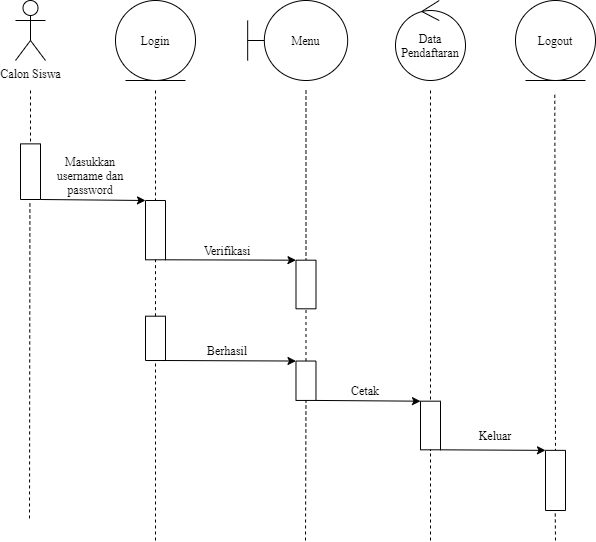

The diagram above was exported from draw.io. Its source (the exported page's mxGraphModel, read from the mxfile embedded in the PNG):
<mxGraphModel dx="768" dy="482" grid="1" gridSize="10" guides="1" tooltips="1" connect="1" arrows="1" fold="1" page="1" pageScale="1" pageWidth="827" pageHeight="1169" math="0" shadow="0">
  <root>
    <mxCell id="t7JYx9Yy5FDI5UYP1JqS-0" />
    <mxCell id="t7JYx9Yy5FDI5UYP1JqS-1" parent="t7JYx9Yy5FDI5UYP1JqS-0" />
    <mxCell id="t7JYx9Yy5FDI5UYP1JqS-2" value="Calon Siswa" style="shape=umlActor;verticalLabelPosition=bottom;verticalAlign=top;html=1;outlineConnect=0;fontFamily=Times New Roman;" vertex="1" parent="t7JYx9Yy5FDI5UYP1JqS-1">
      <mxGeometry x="170" y="160" width="30" height="60" as="geometry" />
    </mxCell>
    <mxCell id="t7JYx9Yy5FDI5UYP1JqS-3" value="" style="rounded=0;whiteSpace=wrap;html=1;fontFamily=Times New Roman;rotation=90;" vertex="1" parent="t7JYx9Yy5FDI5UYP1JqS-1">
      <mxGeometry x="157.18" y="321.19" width="55.63" height="20" as="geometry" />
    </mxCell>
    <mxCell id="t7JYx9Yy5FDI5UYP1JqS-4" value="" style="endArrow=none;dashed=1;html=1;fontFamily=Times New Roman;entryX=0;entryY=0.5;entryDx=0;entryDy=0;" edge="1" parent="t7JYx9Yy5FDI5UYP1JqS-1" target="t7JYx9Yy5FDI5UYP1JqS-3">
      <mxGeometry width="50" height="50" relative="1" as="geometry">
        <mxPoint x="185" y="250" as="sourcePoint" />
        <mxPoint x="229.99" y="277" as="targetPoint" />
      </mxGeometry>
    </mxCell>
    <mxCell id="t7JYx9Yy5FDI5UYP1JqS-5" value="Login" style="ellipse;shape=umlEntity;whiteSpace=wrap;html=1;fontFamily=Times New Roman;" vertex="1" parent="t7JYx9Yy5FDI5UYP1JqS-1">
      <mxGeometry x="270" y="160" width="80" height="80" as="geometry" />
    </mxCell>
    <mxCell id="t7JYx9Yy5FDI5UYP1JqS-6" value="" style="rounded=0;whiteSpace=wrap;html=1;fontFamily=Times New Roman;rotation=90;" vertex="1" parent="t7JYx9Yy5FDI5UYP1JqS-1">
      <mxGeometry x="280.34000000000003" y="379.65" width="59.31" height="20" as="geometry" />
    </mxCell>
    <mxCell id="t7JYx9Yy5FDI5UYP1JqS-7" value="" style="endArrow=none;dashed=1;html=1;fontFamily=Times New Roman;entryX=0;entryY=0.5;entryDx=0;entryDy=0;" edge="1" parent="t7JYx9Yy5FDI5UYP1JqS-1" target="t7JYx9Yy5FDI5UYP1JqS-6">
      <mxGeometry width="50" height="50" relative="1" as="geometry">
        <mxPoint x="310" y="250" as="sourcePoint" />
        <mxPoint x="229.99" y="287" as="targetPoint" />
      </mxGeometry>
    </mxCell>
    <mxCell id="t7JYx9Yy5FDI5UYP1JqS-8" value="" style="endArrow=classic;html=1;fontFamily=Times New Roman;exitX=1;exitY=0;exitDx=0;exitDy=0;entryX=0;entryY=1;entryDx=0;entryDy=0;" edge="1" parent="t7JYx9Yy5FDI5UYP1JqS-1" source="t7JYx9Yy5FDI5UYP1JqS-3" target="t7JYx9Yy5FDI5UYP1JqS-6">
      <mxGeometry width="50" height="50" relative="1" as="geometry">
        <mxPoint x="220" y="450" as="sourcePoint" />
        <mxPoint x="270" y="400" as="targetPoint" />
      </mxGeometry>
    </mxCell>
    <mxCell id="t7JYx9Yy5FDI5UYP1JqS-9" value="Masukkan username dan password" style="text;html=1;strokeColor=none;fillColor=none;align=center;verticalAlign=middle;whiteSpace=wrap;rounded=0;fontFamily=Times New Roman;" vertex="1" parent="t7JYx9Yy5FDI5UYP1JqS-1">
      <mxGeometry x="200" y="320" width="90" height="30" as="geometry" />
    </mxCell>
    <mxCell id="t7JYx9Yy5FDI5UYP1JqS-10" value="Menu" style="shape=umlBoundary;whiteSpace=wrap;html=1;fontFamily=Times New Roman;" vertex="1" parent="t7JYx9Yy5FDI5UYP1JqS-1">
      <mxGeometry x="402.17" y="160" width="100" height="80" as="geometry" />
    </mxCell>
    <mxCell id="t7JYx9Yy5FDI5UYP1JqS-11" value="" style="endArrow=none;dashed=1;html=1;fontFamily=Times New Roman;entryX=0;entryY=0.5;entryDx=0;entryDy=0;" edge="1" parent="t7JYx9Yy5FDI5UYP1JqS-1">
      <mxGeometry width="50" height="50" relative="1" as="geometry">
        <mxPoint x="460.48" y="250" as="sourcePoint" />
        <mxPoint x="460.4850000000001" y="419.68499999999995" as="targetPoint" />
      </mxGeometry>
    </mxCell>
    <mxCell id="t7JYx9Yy5FDI5UYP1JqS-12" value="" style="endArrow=classic;html=1;fontFamily=Times New Roman;exitX=1;exitY=0;exitDx=0;exitDy=0;entryX=0;entryY=1;entryDx=0;entryDy=0;" edge="1" parent="t7JYx9Yy5FDI5UYP1JqS-1" source="t7JYx9Yy5FDI5UYP1JqS-6">
      <mxGeometry width="50" height="50" relative="1" as="geometry">
        <mxPoint x="322.175" y="419.30500000000006" as="sourcePoint" />
        <mxPoint x="450.4850000000001" y="419.68499999999995" as="targetPoint" />
      </mxGeometry>
    </mxCell>
    <mxCell id="t7JYx9Yy5FDI5UYP1JqS-13" value="Verifikasi" style="text;html=1;strokeColor=none;fillColor=none;align=center;verticalAlign=middle;whiteSpace=wrap;rounded=0;fontFamily=Times New Roman;" vertex="1" parent="t7JYx9Yy5FDI5UYP1JqS-1">
      <mxGeometry x="352.17" y="399.65" width="60" height="20" as="geometry" />
    </mxCell>
    <mxCell id="t7JYx9Yy5FDI5UYP1JqS-14" value="" style="rounded=0;whiteSpace=wrap;html=1;fontFamily=Times New Roman;rotation=90;" vertex="1" parent="t7JYx9Yy5FDI5UYP1JqS-1">
      <mxGeometry x="287.84" y="487.85" width="44.32" height="20" as="geometry" />
    </mxCell>
    <mxCell id="t7JYx9Yy5FDI5UYP1JqS-15" value="" style="endArrow=none;dashed=1;html=1;fontFamily=Times New Roman;entryX=0.995;entryY=0.5;entryDx=0;entryDy=0;entryPerimeter=0;" edge="1" parent="t7JYx9Yy5FDI5UYP1JqS-1" source="t7JYx9Yy5FDI5UYP1JqS-14" target="t7JYx9Yy5FDI5UYP1JqS-6">
      <mxGeometry width="50" height="50" relative="1" as="geometry">
        <mxPoint x="392.17" y="550" as="sourcePoint" />
        <mxPoint x="312" y="430" as="targetPoint" />
      </mxGeometry>
    </mxCell>
    <mxCell id="t7JYx9Yy5FDI5UYP1JqS-16" value="" style="rounded=0;whiteSpace=wrap;html=1;fontFamily=Times New Roman;rotation=90;" vertex="1" parent="t7JYx9Yy5FDI5UYP1JqS-1">
      <mxGeometry x="440.78" y="530.23" width="39.41" height="20" as="geometry" />
    </mxCell>
    <mxCell id="t7JYx9Yy5FDI5UYP1JqS-17" value="" style="endArrow=none;dashed=1;html=1;fontFamily=Times New Roman;entryX=1;entryY=0.5;entryDx=0;entryDy=0;exitX=0;exitY=0.5;exitDx=0;exitDy=0;" edge="1" parent="t7JYx9Yy5FDI5UYP1JqS-1" source="t7JYx9Yy5FDI5UYP1JqS-16" target="t7JYx9Yy5FDI5UYP1JqS-19">
      <mxGeometry width="50" height="50" relative="1" as="geometry">
        <mxPoint x="460.17" y="510" as="sourcePoint" />
        <mxPoint x="460.295" y="469.99500000000023" as="targetPoint" />
      </mxGeometry>
    </mxCell>
    <mxCell id="t7JYx9Yy5FDI5UYP1JqS-18" value="Berhasil" style="text;html=1;strokeColor=none;fillColor=none;align=center;verticalAlign=middle;whiteSpace=wrap;rounded=0;fontFamily=Times New Roman;" vertex="1" parent="t7JYx9Yy5FDI5UYP1JqS-1">
      <mxGeometry x="362.17" y="500" width="40" height="20" as="geometry" />
    </mxCell>
    <mxCell id="t7JYx9Yy5FDI5UYP1JqS-19" value="" style="rounded=0;whiteSpace=wrap;html=1;fontFamily=Times New Roman;rotation=90;" vertex="1" parent="t7JYx9Yy5FDI5UYP1JqS-1">
      <mxGeometry x="436.17" y="434" width="48.63" height="20" as="geometry" />
    </mxCell>
    <mxCell id="t7JYx9Yy5FDI5UYP1JqS-20" value="" style="endArrow=classic;html=1;fontFamily=Times New Roman;exitX=1;exitY=0;exitDx=0;exitDy=0;entryX=0;entryY=1;entryDx=0;entryDy=0;" edge="1" parent="t7JYx9Yy5FDI5UYP1JqS-1" target="t7JYx9Yy5FDI5UYP1JqS-16">
      <mxGeometry width="50" height="50" relative="1" as="geometry">
        <mxPoint x="316.92499999999995" y="520.005" as="sourcePoint" />
        <mxPoint x="447.41500000000013" y="520.385" as="targetPoint" />
      </mxGeometry>
    </mxCell>
    <mxCell id="t7JYx9Yy5FDI5UYP1JqS-21" value="Data Pendaftaran" style="ellipse;shape=umlControl;whiteSpace=wrap;html=1;fontFamily=Times New Roman;" vertex="1" parent="t7JYx9Yy5FDI5UYP1JqS-1">
      <mxGeometry x="550" y="160" width="70" height="80" as="geometry" />
    </mxCell>
    <mxCell id="t7JYx9Yy5FDI5UYP1JqS-22" value="" style="endArrow=none;dashed=1;html=1;fontFamily=Times New Roman;entryX=0;entryY=0.5;entryDx=0;entryDy=0;" edge="1" parent="t7JYx9Yy5FDI5UYP1JqS-1" target="t7JYx9Yy5FDI5UYP1JqS-23">
      <mxGeometry width="50" height="50" relative="1" as="geometry">
        <mxPoint x="585" y="250" as="sourcePoint" />
        <mxPoint x="584.9950000000001" y="429.68499999999995" as="targetPoint" />
      </mxGeometry>
    </mxCell>
    <mxCell id="t7JYx9Yy5FDI5UYP1JqS-23" value="" style="rounded=0;whiteSpace=wrap;html=1;fontFamily=Times New Roman;rotation=90;" vertex="1" parent="t7JYx9Yy5FDI5UYP1JqS-1">
      <mxGeometry x="560.6800000000001" y="575" width="48.63" height="20" as="geometry" />
    </mxCell>
    <mxCell id="t7JYx9Yy5FDI5UYP1JqS-24" value="" style="endArrow=classic;html=1;fontFamily=Times New Roman;exitX=1;exitY=0;exitDx=0;exitDy=0;entryX=0;entryY=1;entryDx=0;entryDy=0;" edge="1" parent="t7JYx9Yy5FDI5UYP1JqS-1" source="t7JYx9Yy5FDI5UYP1JqS-16" target="t7JYx9Yy5FDI5UYP1JqS-23">
      <mxGeometry width="50" height="50" relative="1" as="geometry">
        <mxPoint x="530.005" y="575.005" as="sourcePoint" />
        <mxPoint x="663.5699999999999" y="575.5199999999999" as="targetPoint" />
      </mxGeometry>
    </mxCell>
    <mxCell id="t7JYx9Yy5FDI5UYP1JqS-25" value="Cetak" style="text;html=1;strokeColor=none;fillColor=none;align=center;verticalAlign=middle;whiteSpace=wrap;rounded=0;fontFamily=Times New Roman;" vertex="1" parent="t7JYx9Yy5FDI5UYP1JqS-1">
      <mxGeometry x="490" y="540" width="60" height="20" as="geometry" />
    </mxCell>
    <mxCell id="t7JYx9Yy5FDI5UYP1JqS-26" value="" style="endArrow=none;dashed=1;html=1;fontFamily=Times New Roman;" edge="1" parent="t7JYx9Yy5FDI5UYP1JqS-1">
      <mxGeometry width="50" height="50" relative="1" as="geometry">
        <mxPoint x="184.41999999999996" y="362.9599999999998" as="sourcePoint" />
        <mxPoint x="184" y="680" as="targetPoint" />
      </mxGeometry>
    </mxCell>
    <mxCell id="t7JYx9Yy5FDI5UYP1JqS-27" value="" style="endArrow=none;dashed=1;html=1;fontFamily=Times New Roman;entryX=1;entryY=0.5;entryDx=0;entryDy=0;" edge="1" parent="t7JYx9Yy5FDI5UYP1JqS-1" target="t7JYx9Yy5FDI5UYP1JqS-14">
      <mxGeometry width="50" height="50" relative="1" as="geometry">
        <mxPoint x="310" y="700" as="sourcePoint" />
        <mxPoint x="319.9950000000001" y="429.00845000000004" as="targetPoint" />
      </mxGeometry>
    </mxCell>
    <mxCell id="t7JYx9Yy5FDI5UYP1JqS-28" value="" style="endArrow=none;dashed=1;html=1;fontFamily=Times New Roman;entryX=1;entryY=0.5;entryDx=0;entryDy=0;" edge="1" parent="t7JYx9Yy5FDI5UYP1JqS-1" target="t7JYx9Yy5FDI5UYP1JqS-16">
      <mxGeometry width="50" height="50" relative="1" as="geometry">
        <mxPoint x="460" y="700" as="sourcePoint" />
        <mxPoint x="320" y="530.0099999999999" as="targetPoint" />
      </mxGeometry>
    </mxCell>
    <mxCell id="t7JYx9Yy5FDI5UYP1JqS-29" value="" style="endArrow=none;dashed=1;html=1;fontFamily=Times New Roman;entryX=1;entryY=0.5;entryDx=0;entryDy=0;" edge="1" parent="t7JYx9Yy5FDI5UYP1JqS-1" target="t7JYx9Yy5FDI5UYP1JqS-23">
      <mxGeometry width="50" height="50" relative="1" as="geometry">
        <mxPoint x="585" y="700" as="sourcePoint" />
        <mxPoint x="470.4849999999999" y="569.935" as="targetPoint" />
      </mxGeometry>
    </mxCell>
    <mxCell id="t7JYx9Yy5FDI5UYP1JqS-30" value="Logout" style="ellipse;shape=umlEntity;whiteSpace=wrap;html=1;fontFamily=Times New Roman;" vertex="1" parent="t7JYx9Yy5FDI5UYP1JqS-1">
      <mxGeometry x="670" y="160" width="80" height="80" as="geometry" />
    </mxCell>
    <mxCell id="t7JYx9Yy5FDI5UYP1JqS-31" value="" style="endArrow=none;dashed=1;html=1;fontFamily=Times New Roman;entryX=0;entryY=0.5;entryDx=0;entryDy=0;" edge="1" parent="t7JYx9Yy5FDI5UYP1JqS-1" target="t7JYx9Yy5FDI5UYP1JqS-32">
      <mxGeometry width="50" height="50" relative="1" as="geometry">
        <mxPoint x="709.2899999999997" y="254.30999999999995" as="sourcePoint" />
        <mxPoint x="709.2850000000001" y="564.9949999999999" as="targetPoint" />
      </mxGeometry>
    </mxCell>
    <mxCell id="t7JYx9Yy5FDI5UYP1JqS-32" value="" style="rounded=0;whiteSpace=wrap;html=1;fontFamily=Times New Roman;rotation=90;" vertex="1" parent="t7JYx9Yy5FDI5UYP1JqS-1">
      <mxGeometry x="679.92" y="629.93" width="60.16" height="20" as="geometry" />
    </mxCell>
    <mxCell id="t7JYx9Yy5FDI5UYP1JqS-33" value="" style="endArrow=classic;html=1;fontFamily=Times New Roman;exitX=1;exitY=0;exitDx=0;exitDy=0;entryX=0;entryY=1;entryDx=0;entryDy=0;" edge="1" parent="t7JYx9Yy5FDI5UYP1JqS-1" source="t7JYx9Yy5FDI5UYP1JqS-23" target="t7JYx9Yy5FDI5UYP1JqS-32">
      <mxGeometry width="50" height="50" relative="1" as="geometry">
        <mxPoint x="590.0049999999999" y="610.005" as="sourcePoint" />
        <mxPoint x="723.5649999999998" y="610.525" as="targetPoint" />
      </mxGeometry>
    </mxCell>
    <mxCell id="t7JYx9Yy5FDI5UYP1JqS-34" value="Keluar" style="text;html=1;strokeColor=none;fillColor=none;align=center;verticalAlign=middle;whiteSpace=wrap;rounded=0;fontFamily=Times New Roman;" vertex="1" parent="t7JYx9Yy5FDI5UYP1JqS-1">
      <mxGeometry x="619.92" y="585" width="60" height="20" as="geometry" />
    </mxCell>
    <mxCell id="t7JYx9Yy5FDI5UYP1JqS-35" value="" style="endArrow=none;dashed=1;html=1;fontFamily=Times New Roman;entryX=1;entryY=0.5;entryDx=0;entryDy=0;" edge="1" parent="t7JYx9Yy5FDI5UYP1JqS-1">
      <mxGeometry width="50" height="50" relative="1" as="geometry">
        <mxPoint x="710" y="700" as="sourcePoint" />
        <mxPoint x="709.7150000000001" y="670.0049999999999" as="targetPoint" />
      </mxGeometry>
    </mxCell>
  </root>
</mxGraphModel>